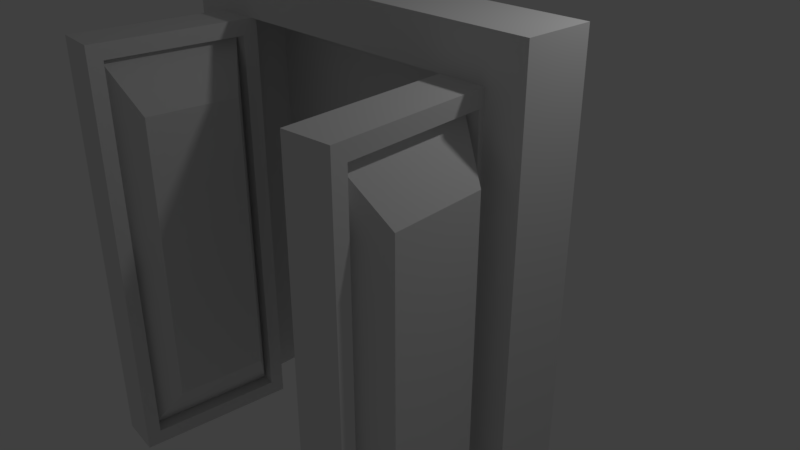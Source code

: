 # Source: TempleDoors.blend  (saved by Blender 2.78.0; exported with 4.5.12 LTS)
import bpy
from mathutils import Matrix  # noqa: F401  (used for matrix-valued properties, if any)

bpy.ops.wm.read_factory_settings(use_empty=True)
scene = bpy.context.scene
scene.name = 'Scene'

# ---- collections
col_collection_1 = bpy.data.collections.new('Collection 1'); scene.collection.children.link(col_collection_1)

# ---- materials (node trees are filled in below, after node groups)
mat_doorbackground = bpy.data.materials.new('DoorBackground')
mat_doorbackground.alpha_threshold = 0.0
mat_doorbackground.use_transparent_shadow = False
mat_doorbackground.roughness = 0.5
mat_doors = bpy.data.materials.new('Doors')
mat_doors.alpha_threshold = 0.0
mat_doors.use_transparent_shadow = False
mat_doors.roughness = 0.5
mat_doors.line_color = (0.0, 0.0, 0.0, 1.0)
mat_doorframe = bpy.data.materials.new('DoorFrame')
mat_doorframe.alpha_threshold = 0.0
mat_doorframe.use_transparent_shadow = False
mat_doorframe.roughness = 0.5

# ---- material node trees

# ---- world
world_world = bpy.data.worlds.new('World'); scene.world = world_world
world_world.color = (0.05088, 0.05088, 0.05088)
world_world.use_sun_shadow = False
world_world.sun_shadow_jitter_overblur = 0.0
world_world.cycles.sampling_method = 'MANUAL'

# ---- cameras
cam_camera = bpy.data.cameras.new('Camera')
cam_camera.clip_end = 100.0
cam_camera.lens = 35.0
cam_camera.sensor_width = 32.0
cam_camera.sensor_height = 18.0
cam_camera.ortho_scale = 7.314
cam_camera.dof.focus_distance = 0.0
cam_camera.dof.aperture_fstop = 128.0

# ---- lights
light_lamp = bpy.data.lights.new('Lamp', 'POINT')
light_lamp.transmission_factor = 0.0
light_lamp.cutoff_distance = 30.0
light_lamp.energy = 100.0
light_lamp.shadow_buffer_clip_start = 1.001
light_lamp.shadow_soft_size = 0.1
light_lamp.shadow_maximum_resolution = 0.006
light_lamp.use_absolute_resolution = True

# ---- meshes
me_backface = bpy.data.meshes.new('Backface')
me_backface.from_pydata([(2.156, 0.4461, -2.828), (-2.156, 0.4461, -2.828), (2.156, 0.4461, 2.828), (-2.156, 0.4461, 2.828)], [], [(1, 0, 2, 3)])
_uv = me_backface.uv_layers.new(name='UVMap')
_uv.uv.foreach_set('vector', [1.0, 1.0, 4.423e-07, 1.0, 0.0, 1.686e-07, 1.0, 0.0])
me_backface.materials.append(mat_doorbackground)
me_backface.use_remesh_preserve_volume = False
me_backface.use_remesh_preserve_attributes = False
me_backface.use_mirror_vertex_groups = False
me_backface.update()
me_door2 = bpy.data.meshes.new('Door2')
me_door2.from_pydata([(2.156, -0.298, -2.828), (0.1877, -0.298, 2.625), (2.156, -0.298, 2.828), (0.1877, -0.298, -2.625), (1.968, -0.298, 2.625), (2.384e-07, -0.298, -2.828), (1.968, -0.298, -2.625), (9.537e-07, -0.298, 2.828), (0.1877, -0.1034, 2.625), (0.1877, -0.1034, -2.625), (1.968, -0.1034, 2.625), (1.968, -0.1034, -2.625), (0.4705, -0.5614, 1.96), (0.4705, -0.5614, -1.96), (1.686, -0.5614, 1.96), (1.686, -0.5614, -1.96), (2.156, 0.298, -2.828), (0.1877, 0.298, 2.625), (2.156, 0.298, 2.828), (0.1877, 0.298, -2.625), (1.968, 0.298, 2.625), (2.384e-07, 0.298, -2.828), (1.968, 0.298, -2.625), (9.537e-07, 0.298, 2.828), (2.156, 0.0, -2.828), (1.192e-07, 0.0, 2.828), (-1.192e-07, 0.0, -2.828), (2.156, 0.0, 2.828), (0.1877, 0.1034, 2.625), (0.1877, 0.1034, -2.625), (1.968, 0.1034, 2.625), (1.968, 0.1034, -2.625), (0.4705, 0.5614, 1.96), (0.4705, 0.5614, -1.96), (1.686, 0.5614, 1.96), (1.686, 0.5614, -1.96)], [], [(26, 24, 0, 5), (2, 4, 6, 0), (9, 13, 12, 8), (4, 10, 11, 6), (0, 6, 3, 5), (7, 1, 4, 2), (0, 24, 27, 2), (2, 27, 25, 7), (7, 25, 26, 5), (5, 3, 1, 7), (1, 8, 10, 4), (3, 9, 8, 1), (6, 11, 9, 3), (13, 15, 14, 12), (10, 14, 15, 11), (11, 15, 13, 9), (8, 12, 14, 10), (26, 21, 16, 24), (18, 16, 22, 20), (29, 28, 32, 33), (20, 22, 31, 30), (16, 21, 19, 22), (23, 18, 20, 17), (16, 18, 27, 24), (18, 23, 25, 27), (23, 21, 26, 25), (21, 23, 17, 19), (17, 20, 30, 28), (19, 17, 28, 29), (22, 19, 29, 31), (33, 32, 34, 35), (30, 31, 35, 34), (31, 29, 33, 35), (28, 30, 34, 32)])
_uv = me_door2.uv_layers.new(name='UVMap')
_uv.uv.foreach_set('vector', [0.5426, 0.7054, 0.5426, 0.5, 0.5711, 0.5, 0.5711, 0.7054, 0.2065, 0.0, 0.2245, 0.01936, 0.2245, 0.5194, 0.2065, 0.5387, 0.9561, 0.5, 0.9123, 0.4367, 0.9123, 0.06329, 0.9561, 0.0, 0.6084, 1.0, 0.5898, 1.0, 0.5898, 0.5, 0.6084, 0.5, 0.2065, 0.5387, 0.2245, 0.5194, 0.3951, 0.5194, 0.4131, 0.5387, 0.4131, 2.271e-08, 0.3951, 0.01936, 0.2245, 0.01936, 0.2065, 0.0, 0.8113, 0.0, 0.8398, 2.271e-08, 0.8398, 0.5387, 0.8113, 0.5387, 0.4569, 0.5, 0.4855, 0.5, 0.4855, 0.7054, 0.4569, 0.7054, 0.8113, 0.5387, 0.7828, 0.5387, 0.7828, 0.0, 0.8113, 0.0, 0.4131, 0.5387, 0.3951, 0.5194, 0.3951, 0.01936, 0.4131, 2.271e-08, 0.6643, 0.6696, 0.6457, 0.6696, 0.6457, 0.5, 0.6643, 0.5, 0.6084, 0.5, 0.627, 0.5, 0.627, 1.0, 0.6084, 1.0, 0.01864, 0.7083, 0.0, 0.7083, 1.427e-09, 0.5387, 0.01864, 0.5387, 0.5565, 0.4367, 0.4402, 0.4367, 0.4402, 0.06329, 0.5565, 0.06329, 1.0, 0.5, 0.9561, 0.4367, 0.9561, 0.06329, 1.0, 0.0, 0.4131, 0.5, 0.4402, 0.4367, 0.5565, 0.4367, 0.5836, 0.5, 0.5836, 2.271e-08, 0.5565, 0.06329, 0.4402, 0.06329, 0.4131, 0.0, 0.5426, 0.7054, 0.514, 0.7054, 0.514, 0.5, 0.5426, 0.5, 0.2065, 0.0, 0.2065, 0.5387, 0.1886, 0.5194, 0.1886, 0.01936, 0.9123, 0.0, 0.9123, 0.5, 0.8684, 0.4367, 0.8684, 0.06329, 0.5711, 1.0, 0.5711, 0.5, 0.5898, 0.5, 0.5898, 1.0, 0.2065, 0.5387, 1.188e-07, 0.5387, 0.01798, 0.5194, 0.1886, 0.5194, 0.0, 6.812e-08, 0.2065, 0.0, 0.1886, 0.01936, 0.01798, 0.01936, 0.8684, 0.0, 0.8684, 0.5387, 0.8398, 0.5387, 0.8398, 2.271e-08, 0.514, 0.5, 0.514, 0.7054, 0.4855, 0.7054, 0.4855, 0.5, 0.7542, 0.5387, 0.7542, 0.0, 0.7828, 0.0, 0.7828, 0.5387, 1.188e-07, 0.5387, 0.0, 6.812e-08, 0.01798, 0.01936, 0.01798, 0.5194, 0.683, 0.6696, 0.683, 0.5, 0.7016, 0.5, 0.7016, 0.6696, 0.627, 1.0, 0.627, 0.5, 0.6457, 0.5, 0.6457, 1.0, 0.683, 0.5, 0.683, 0.6696, 0.6643, 0.6696, 0.6643, 0.5, 0.6107, 0.4367, 0.6107, 0.06329, 0.7271, 0.06329, 0.7271, 0.4367, 0.4131, 1.0, 0.4131, 0.5, 0.4569, 0.5633, 0.4569, 0.9367, 0.7542, 0.5, 0.5836, 0.5, 0.6107, 0.4367, 0.7271, 0.4367, 0.5836, 2.271e-08, 0.7542, 0.0, 0.7271, 0.06329, 0.6107, 0.06329])
me_door2.materials.append(mat_doors)
me_door2.use_remesh_preserve_volume = False
me_door2.use_remesh_preserve_attributes = False
me_door2.use_mirror_vertex_groups = False
me_door2.update()
me_door1 = bpy.data.meshes.new('Door1')
me_door1.from_pydata([(-2.156, -0.298, -2.828), (-0.1877, -0.298, 2.625), (-2.156, -0.298, 2.828), (-0.1877, -0.298, -2.625), (-1.968, -0.298, 2.625), (-2.384e-07, -0.298, -2.828), (-1.968, -0.298, -2.625), (-9.537e-07, -0.298, 2.828), (-0.1877, -0.1034, 2.625), (-0.1877, -0.1034, -2.625), (-1.968, -0.1034, 2.625), (-1.968, -0.1034, -2.625), (-0.4705, -0.5614, 1.96), (-0.4705, -0.5614, -1.96), (-1.686, -0.5614, 1.96), (-1.686, -0.5614, -1.96), (-2.156, 0.298, -2.828), (-0.1877, 0.298, 2.625), (-2.156, 0.298, 2.828), (-0.1877, 0.298, -2.625), (-1.968, 0.298, 2.625), (-2.384e-07, 0.298, -2.828), (-1.968, 0.298, -2.625), (-9.537e-07, 0.298, 2.828), (-2.156, 0.0, -2.828), (-1.192e-07, 0.0, 2.828), (1.192e-07, 0.0, -2.828), (-2.156, 0.0, 2.828), (-0.1877, 0.1034, 2.625), (-0.1877, 0.1034, -2.625), (-1.968, 0.1034, 2.625), (-1.968, 0.1034, -2.625), (-0.4705, 0.5614, 1.96), (-0.4705, 0.5614, -1.96), (-1.686, 0.5614, 1.96), (-1.686, 0.5614, -1.96)], [], [(26, 5, 0, 24), (2, 0, 6, 4), (9, 8, 12, 13), (4, 6, 11, 10), (0, 5, 3, 6), (7, 2, 4, 1), (0, 2, 27, 24), (2, 7, 25, 27), (7, 5, 26, 25), (5, 7, 1, 3), (1, 4, 10, 8), (3, 1, 8, 9), (6, 3, 9, 11), (13, 12, 14, 15), (10, 11, 15, 14), (11, 9, 13, 15), (8, 10, 14, 12), (26, 24, 16, 21), (18, 20, 22, 16), (29, 33, 32, 28), (20, 30, 31, 22), (16, 22, 19, 21), (23, 17, 20, 18), (16, 24, 27, 18), (18, 27, 25, 23), (23, 25, 26, 21), (21, 19, 17, 23), (17, 28, 30, 20), (19, 29, 28, 17), (22, 31, 29, 19), (33, 35, 34, 32), (30, 34, 35, 31), (31, 35, 33, 29), (28, 32, 34, 30)])
_uv = me_door1.uv_layers.new(name='UVMap')
_uv.uv.foreach_set('vector', [0.5426, 0.5, 0.5711, 0.5, 0.5711, 0.7054, 0.5426, 0.7054, 9.135e-08, 0.5387, 0.0, 6.812e-08, 0.01798, 0.01936, 0.01798, 0.5194, 1.0, 0.0, 1.0, 0.5, 0.9561, 0.4367, 0.9561, 0.06329, 0.6084, 1.0, 0.6084, 0.5, 0.627, 0.5, 0.627, 1.0, 0.0, 6.812e-08, 0.2065, 0.0, 0.1886, 0.01936, 0.01798, 0.01936, 0.2065, 0.5387, 9.135e-08, 0.5387, 0.01798, 0.5194, 0.1886, 0.5194, 0.8113, 2.271e-08, 0.8113, 0.5387, 0.7828, 0.5387, 0.7828, 0.0, 0.4569, 0.7054, 0.4569, 0.5, 0.4855, 0.5, 0.4855, 0.7054, 0.8113, 0.5387, 0.8113, 0.0, 0.8398, 0.0, 0.8398, 0.5387, 0.2065, 0.0, 0.2065, 0.5387, 0.1886, 0.5194, 0.1886, 0.01936, 0.01864, 0.5387, 0.01864, 0.7083, 1.285e-08, 0.7083, 0.0, 0.5387, 0.5711, 1.0, 0.5711, 0.5, 0.5898, 0.5, 0.5898, 1.0, 0.6643, 0.6696, 0.6643, 0.5, 0.683, 0.5, 0.683, 0.6696, 0.7271, 0.06329, 0.7271, 0.4367, 0.6107, 0.4367, 0.6107, 0.06329, 0.9123, 0.5, 0.9123, 0.0, 0.9561, 0.06329, 0.9561, 0.4367, 0.5836, 0.0, 0.7542, 0.0, 0.7271, 0.06329, 0.6107, 0.06329, 0.7542, 0.5, 0.5836, 0.5, 0.6107, 0.4367, 0.7271, 0.4367, 0.5426, 0.5, 0.5426, 0.7054, 0.514, 0.7054, 0.514, 0.5, 0.2065, 0.0, 0.2245, 0.01936, 0.2245, 0.5194, 0.2065, 0.5387, 0.4569, 1.0, 0.4131, 0.9367, 0.4131, 0.5633, 0.4569, 0.5, 0.6457, 1.0, 0.627, 1.0, 0.627, 0.5, 0.6457, 0.5, 0.2065, 0.5387, 0.2245, 0.5194, 0.3951, 0.5194, 0.4131, 0.5387, 0.4131, 0.0, 0.3951, 0.01936, 0.2245, 0.01936, 0.2065, 0.0, 0.7542, 2.271e-08, 0.7828, 0.0, 0.7828, 0.5387, 0.7542, 0.5387, 0.514, 0.7054, 0.4855, 0.7054, 0.4855, 0.5, 0.514, 0.5, 0.8684, 0.5387, 0.8398, 0.5387, 0.8398, 0.0, 0.8684, 0.0, 0.4131, 0.5387, 0.3951, 0.5194, 0.3951, 0.01936, 0.4131, 0.0, 0.6457, 0.5, 0.6643, 0.5, 0.6643, 0.6696, 0.6457, 0.6696, 0.5898, 0.5, 0.6084, 0.5, 0.6084, 1.0, 0.5898, 1.0, 0.7016, 0.6696, 0.683, 0.6696, 0.683, 0.5, 0.7016, 0.5, 0.5565, 0.4367, 0.4402, 0.4367, 0.4402, 0.06329, 0.5565, 0.06329, 0.9123, 0.5, 0.8684, 0.4367, 0.8684, 0.06329, 0.9123, 0.0, 0.4131, 0.5, 0.4402, 0.4367, 0.5565, 0.4367, 0.5836, 0.5, 0.5836, 0.0, 0.5565, 0.06329, 0.4402, 0.06329, 0.4131, 6.812e-08])
me_door1.materials.append(mat_doors)
me_door1.use_remesh_preserve_volume = False
me_door1.use_remesh_preserve_attributes = False
me_door1.use_mirror_vertex_groups = False
me_door1.update()
me_frame = bpy.data.meshes.new('Frame')
me_frame.from_pydata([(2.156, 0.4461, -2.828), (2.156, -0.4461, -2.828), (-2.156, -0.4461, -2.828), (-2.156, 0.4461, -2.828), (2.156, 0.4461, 2.828), (2.156, -0.4461, 2.828), (-2.156, -0.4461, 2.828), (-2.156, 0.4461, 2.828), (2.716, 0.4461, -2.828), (2.716, -0.4461, -2.828), (2.715, 0.4461, 3.387), (2.715, -0.4461, 3.387), (-2.716, -0.4461, -2.828), (-2.716, 0.4461, -2.828), (-2.715, -0.4461, 3.387), (-2.715, 0.4461, 3.387)], [], [(5, 1, 9, 11), (2, 6, 14, 12), (6, 5, 11, 14), (6, 2, 3, 7), (10, 15, 14, 11), (8, 10, 11, 9), (12, 14, 15, 13), (0, 4, 10, 8), (1, 0, 8, 9), (4, 7, 15, 10), (7, 3, 13, 15), (3, 2, 12, 13), (5, 6, 7, 4), (1, 5, 4, 0)])
_uv = me_frame.uv_layers.new(name='UVMap')
_uv.uv.foreach_set('vector', [0.04761, 0.04495, 0.04761, 0.5, 0.0, 0.5, 8.25e-05, 1.918e-08, 0.4144, 0.5, 0.4144, 0.04495, 0.462, 0.0, 0.462, 0.5, 0.4144, 0.04495, 0.04761, 0.04495, 8.25e-05, 1.918e-08, 0.462, 0.0, 0.1518, 0.955, 0.1518, 0.5, 0.2277, 0.5, 0.2277, 0.955, 0.2277, 0.9368, 0.2277, 0.5, 0.3036, 0.5, 0.3036, 0.9368, 0.0759, 0.5, 0.0759, 1.0, 0.0, 1.0, 2.282e-08, 0.5, 1.0, 0.0, 1.0, 0.5, 0.9241, 0.5, 0.9241, 0.0, 0.8765, 0.5, 0.8765, 0.04495, 0.924, 0.0, 0.9241, 0.5, 0.3795, 0.5718, 0.3795, 0.5, 0.4271, 0.5, 0.4271, 0.5718, 0.8765, 0.04495, 0.5097, 0.04495, 0.4621, 5.754e-08, 0.924, 0.0, 0.5097, 0.04495, 0.5097, 0.5, 0.462, 0.5, 0.4621, 5.754e-08, 0.4747, 0.5, 0.4747, 0.5718, 0.4271, 0.5718, 0.4271, 0.5, 0.3795, 0.5, 0.3795, 0.8469, 0.3036, 0.8469, 0.3036, 0.5, 0.1518, 0.5, 0.1518, 0.955, 0.0759, 0.955, 0.0759, 0.5])
me_frame.materials.append(mat_doorframe)
me_frame.use_remesh_preserve_volume = False
me_frame.use_remesh_preserve_attributes = False
me_frame.use_mirror_vertex_groups = False
me_frame.update()

# ---- objects
ob_backface = bpy.data.objects.new('Backface', me_backface)
ob_door2 = bpy.data.objects.new('Door2', me_door2)
ob_door1 = bpy.data.objects.new('Door1', me_door1)
ob_frame = bpy.data.objects.new('Frame', me_frame)
ob_lamp = bpy.data.objects.new('Lamp', light_lamp)
ob_camera = bpy.data.objects.new('Camera', cam_camera)

# ---- transforms, parenting, visibility, modifiers, constraints
ob_backface.location = (0.0, 0.0, 0.0)
ob_backface.lock_rotations_4d = False
ob_backface.empty_display_type = 'ARROWS'
ob_backface.lineart.crease_threshold = 0.0
ob_door2.location = (2.1, -2.5, 0.0)
ob_door2.rotation_euler = (0.0, -0.0, 1.658)
ob_door2.lock_rotations_4d = False
ob_door2.empty_display_type = 'ARROWS'
ob_door2.lineart.crease_threshold = 0.0
ob_door1.location = (-2.1, -2.5, 0.0)
ob_door1.rotation_euler = (0.0, -0.0, -1.658)
ob_door1.lock_rotations_4d = False
ob_door1.empty_display_type = 'ARROWS'
ob_door1.lineart.crease_threshold = 0.0
ob_frame.location = (0.0, 0.0, 0.0)
ob_frame.lock_rotations_4d = False
ob_frame.empty_display_type = 'ARROWS'
ob_frame.lineart.crease_threshold = 0.0
ob_lamp.location = (4.076, 1.005, 5.904)
ob_lamp.rotation_euler = (0.6503, 0.05522, 1.866)
ob_lamp.lock_rotations_4d = False
ob_lamp.empty_display_type = 'ARROWS'
ob_lamp.color = (0.0, 0.0, 0.0, 0.0)
ob_lamp.lineart.crease_threshold = 0.0
ob_camera.location = (7.481, -6.508, 5.344)
ob_camera.rotation_euler = (1.109, 0.0, 0.8149)
ob_camera.lock_rotations_4d = False
ob_camera.empty_display_type = 'ARROWS'
ob_camera.color = (0.0, 0.0, 0.0, 0.0)
ob_camera.display_type = 'WIRE'
ob_camera.lineart.crease_threshold = 0.0

# ---- collection membership
col_collection_1.objects.link(ob_backface)
col_collection_1.objects.link(ob_door2)
col_collection_1.objects.link(ob_door1)
col_collection_1.objects.link(ob_frame)
col_collection_1.objects.link(ob_lamp)
col_collection_1.objects.link(ob_camera)

# ---- scene / render settings (as saved in the file)
scene.camera = ob_camera
scene.frame_start = 1; scene.frame_end = 250; scene.frame_set(1)
scene.render.engine = 'BLENDER_EEVEE_NEXT'
scene.render.resolution_percentage = 50
scene.render.dither_intensity = 0.0
scene.cycles.use_denoising = False
scene.cycles.samples = 128
scene.cycles.sampling_pattern = 'TABULATED_SOBOL'
scene.cycles.light_sampling_threshold = 0.0
scene.cycles.use_adaptive_sampling = False
scene.cycles.use_light_tree = False
scene.cycles.blur_glossy = 0.0
scene.cycles.sample_clamp_indirect = 0.0
scene.view_settings.view_transform = 'Standard'
bpy.context.view_layer.update()
